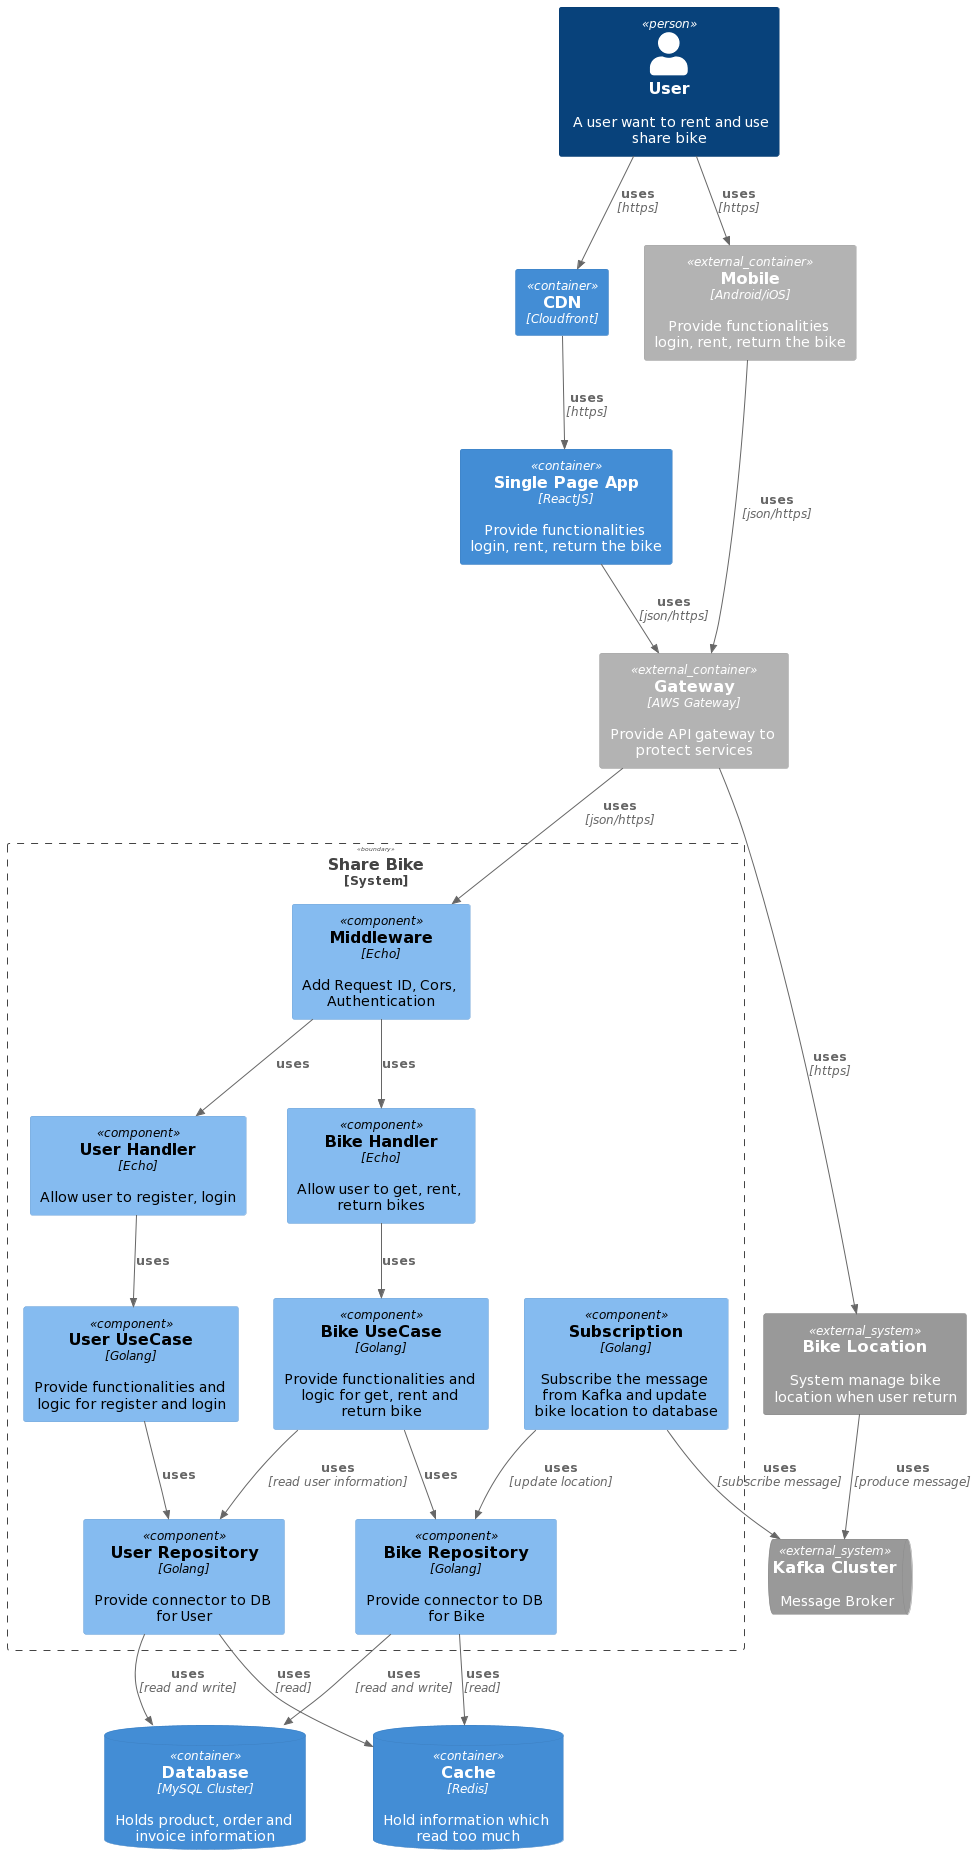

The diagram above was rendered by PlantUML. Its source (embedded in the PNG):
@startuml
!include https://raw.githubusercontent.com/plantuml-stdlib/C4-PlantUML/master/C4_Component.puml

Person(user, "User", "A user want to rent and use share bike")
Container(cdn, "CDN", "Cloudfront")
Container(webapp, "Single Page App", "ReactJS", "Provide functionalities login, rent, return the bike")
Container_Ext(mobile, "Mobile", "Android/iOS", "Provide functionalities login, rent, return the bike")
Container_Ext(apiGateway, "Gateway", "AWS Gateway", "Provide API gateway to protect services")
ContainerDb(db, "Database", "MySQL Cluster", "Holds product, order and invoice information")
ContainerDb(cache, "Cache", "Redis", "Hold information which read too much")
System_Boundary(c1, "Share Bike") {
  Component(middlewareHandler, "Middleware", "Echo", "Add Request ID, Cors, Authentication")
  Component(apiKafkaSubscriptionHandler, "Subscription", "Golang", "Subscribe the message from Kafka and update bike location to database")
  Component(userHandler, "User Handler", "Echo", "Allow user to register, login")
  Component(userUseCase, "User UseCase", "Golang", "Provide functionalities and logic for register and login")
  Component(userRepository, "User Repository", "Golang", "Provide connector to DB for User")
  Component(bikeHandler, "Bike Handler", "Echo", "Allow user to get, rent, return bikes")
  Component(bikeUseCase, "Bike UseCase", "Golang", "Provide functionalities and logic for get, rent and return bike")
  Component(bikeRepository, "Bike Repository", "Golang", "Provide connector to DB for Bike")
}
SystemQueue_Ext(kafka, "Kafka Cluster", "Message Broker")
System_Ext(locationService, "Bike Location", "System manage bike location when user return")

Rel(user, cdn, "uses", "https")
Rel(cdn, webapp, "uses", "https")
Rel(user, mobile, "uses", "https")
Rel(webapp, apiGateway, "uses", "json/https")
Rel(mobile, apiGateway, "uses", "json/https")
Rel(apiGateway, locationService, "uses", "https")
Rel(apiGateway, middlewareHandler, "uses", json/https)

Rel(middlewareHandler, userHandler, "uses")
Rel(userHandler, userUseCase, "uses")
Rel(userUseCase, userRepository, "uses")
Rel(userRepository, db, "uses", "read and write")
Rel(userRepository, cache, "uses", "read")

Rel(middlewareHandler, bikeHandler, "uses")
Rel(bikeHandler, bikeUseCase, "uses")
Rel(bikeUseCase, bikeRepository, "uses")
Rel(bikeUseCase, userRepository, "uses", "read user information")
Rel(bikeRepository, db, "uses", "read and write")
Rel(bikeRepository, cache, "uses", "read")

Rel(locationService, kafka, "uses", "produce message")

Rel(apiKafkaSubscriptionHandler, kafka, "uses", "subscribe message")
Rel(apiKafkaSubscriptionHandler, bikeRepository, "uses", "update location")
@enduml